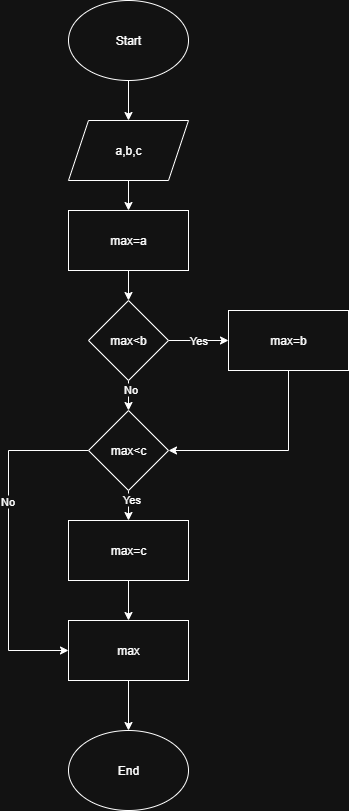

The diagram above was exported from draw.io. Its source (the exported page's mxGraphModel, read from the mxfile embedded in the PNG):
<mxGraphModel dx="983" dy="621" grid="1" gridSize="10" guides="1" tooltips="1" connect="1" arrows="1" fold="1" page="1" pageScale="1" pageWidth="3300" pageHeight="4681" math="0" shadow="0">
  <root>
    <mxCell id="0" />
    <mxCell id="1" parent="0" />
    <mxCell id="6gShPK9N8n8RLnI37o9J-12" style="edgeStyle=orthogonalEdgeStyle;rounded=0;orthogonalLoop=1;jettySize=auto;html=1;entryX=0.5;entryY=0;entryDx=0;entryDy=0;" parent="1" source="6gShPK9N8n8RLnI37o9J-1" target="6gShPK9N8n8RLnI37o9J-3" edge="1">
      <mxGeometry relative="1" as="geometry" />
    </mxCell>
    <mxCell id="6gShPK9N8n8RLnI37o9J-1" value="Start" style="ellipse;whiteSpace=wrap;html=1;" parent="1" vertex="1">
      <mxGeometry x="420" y="40" width="120" height="80" as="geometry" />
    </mxCell>
    <mxCell id="6gShPK9N8n8RLnI37o9J-2" value="End" style="ellipse;whiteSpace=wrap;html=1;" parent="1" vertex="1">
      <mxGeometry x="420" y="770" width="120" height="80" as="geometry" />
    </mxCell>
    <mxCell id="6gShPK9N8n8RLnI37o9J-11" style="edgeStyle=orthogonalEdgeStyle;rounded=0;orthogonalLoop=1;jettySize=auto;html=1;entryX=0.5;entryY=0;entryDx=0;entryDy=0;" parent="1" source="6gShPK9N8n8RLnI37o9J-3" target="6gShPK9N8n8RLnI37o9J-4" edge="1">
      <mxGeometry relative="1" as="geometry" />
    </mxCell>
    <mxCell id="6gShPK9N8n8RLnI37o9J-3" value="a,b,c" style="shape=parallelogram;perimeter=parallelogramPerimeter;whiteSpace=wrap;html=1;fixedSize=1;" parent="1" vertex="1">
      <mxGeometry x="420" y="160" width="120" height="60" as="geometry" />
    </mxCell>
    <mxCell id="6gShPK9N8n8RLnI37o9J-10" style="edgeStyle=orthogonalEdgeStyle;rounded=0;orthogonalLoop=1;jettySize=auto;html=1;" parent="1" source="6gShPK9N8n8RLnI37o9J-4" target="6gShPK9N8n8RLnI37o9J-5" edge="1">
      <mxGeometry relative="1" as="geometry" />
    </mxCell>
    <mxCell id="6gShPK9N8n8RLnI37o9J-4" value="max=a" style="rounded=0;whiteSpace=wrap;html=1;" parent="1" vertex="1">
      <mxGeometry x="420" y="250" width="120" height="60" as="geometry" />
    </mxCell>
    <mxCell id="6gShPK9N8n8RLnI37o9J-7" value="Yes" style="edgeStyle=orthogonalEdgeStyle;rounded=0;orthogonalLoop=1;jettySize=auto;html=1;" parent="1" source="6gShPK9N8n8RLnI37o9J-5" target="6gShPK9N8n8RLnI37o9J-6" edge="1">
      <mxGeometry relative="1" as="geometry" />
    </mxCell>
    <mxCell id="6gShPK9N8n8RLnI37o9J-9" value="" style="edgeStyle=orthogonalEdgeStyle;rounded=0;orthogonalLoop=1;jettySize=auto;html=1;" parent="1" source="6gShPK9N8n8RLnI37o9J-5" target="6gShPK9N8n8RLnI37o9J-8" edge="1">
      <mxGeometry relative="1" as="geometry" />
    </mxCell>
    <mxCell id="R5ontia5bQ6F5HOv6mt3-1" value="No" style="edgeLabel;html=1;align=center;verticalAlign=middle;resizable=0;points=[];" vertex="1" connectable="0" parent="6gShPK9N8n8RLnI37o9J-9">
      <mxGeometry x="-0.64" y="1" relative="1" as="geometry">
        <mxPoint as="offset" />
      </mxGeometry>
    </mxCell>
    <mxCell id="6gShPK9N8n8RLnI37o9J-5" value="max&amp;lt;b" style="rhombus;whiteSpace=wrap;html=1;" parent="1" vertex="1">
      <mxGeometry x="440" y="340" width="80" height="80" as="geometry" />
    </mxCell>
    <mxCell id="6gShPK9N8n8RLnI37o9J-20" style="edgeStyle=orthogonalEdgeStyle;rounded=0;orthogonalLoop=1;jettySize=auto;html=1;entryX=1;entryY=0.5;entryDx=0;entryDy=0;" parent="1" source="6gShPK9N8n8RLnI37o9J-6" target="6gShPK9N8n8RLnI37o9J-8" edge="1">
      <mxGeometry relative="1" as="geometry">
        <Array as="points">
          <mxPoint x="640" y="490" />
        </Array>
      </mxGeometry>
    </mxCell>
    <mxCell id="6gShPK9N8n8RLnI37o9J-6" value="max=b" style="whiteSpace=wrap;html=1;" parent="1" vertex="1">
      <mxGeometry x="580" y="350" width="120" height="60" as="geometry" />
    </mxCell>
    <mxCell id="6gShPK9N8n8RLnI37o9J-15" value="" style="edgeStyle=orthogonalEdgeStyle;rounded=0;orthogonalLoop=1;jettySize=auto;html=1;" parent="1" source="6gShPK9N8n8RLnI37o9J-8" target="6gShPK9N8n8RLnI37o9J-14" edge="1">
      <mxGeometry relative="1" as="geometry" />
    </mxCell>
    <mxCell id="R5ontia5bQ6F5HOv6mt3-2" value="Yes" style="edgeLabel;html=1;align=center;verticalAlign=middle;resizable=0;points=[];" vertex="1" connectable="0" parent="6gShPK9N8n8RLnI37o9J-15">
      <mxGeometry x="-0.64" y="2" relative="1" as="geometry">
        <mxPoint as="offset" />
      </mxGeometry>
    </mxCell>
    <mxCell id="6gShPK9N8n8RLnI37o9J-21" style="edgeStyle=orthogonalEdgeStyle;rounded=0;orthogonalLoop=1;jettySize=auto;html=1;entryX=0;entryY=0.5;entryDx=0;entryDy=0;" parent="1" source="6gShPK9N8n8RLnI37o9J-8" target="6gShPK9N8n8RLnI37o9J-17" edge="1">
      <mxGeometry relative="1" as="geometry">
        <Array as="points">
          <mxPoint x="360" y="490" />
          <mxPoint x="360" y="690" />
        </Array>
      </mxGeometry>
    </mxCell>
    <mxCell id="R5ontia5bQ6F5HOv6mt3-3" value="No" style="edgeLabel;html=1;align=center;verticalAlign=middle;resizable=0;points=[];" vertex="1" connectable="0" parent="6gShPK9N8n8RLnI37o9J-21">
      <mxGeometry x="-0.2338" y="-2" relative="1" as="geometry">
        <mxPoint as="offset" />
      </mxGeometry>
    </mxCell>
    <mxCell id="6gShPK9N8n8RLnI37o9J-8" value="max&amp;lt;c" style="rhombus;whiteSpace=wrap;html=1;" parent="1" vertex="1">
      <mxGeometry x="440" y="450" width="80" height="80" as="geometry" />
    </mxCell>
    <mxCell id="6gShPK9N8n8RLnI37o9J-18" value="" style="edgeStyle=orthogonalEdgeStyle;rounded=0;orthogonalLoop=1;jettySize=auto;html=1;" parent="1" source="6gShPK9N8n8RLnI37o9J-14" target="6gShPK9N8n8RLnI37o9J-17" edge="1">
      <mxGeometry relative="1" as="geometry" />
    </mxCell>
    <mxCell id="6gShPK9N8n8RLnI37o9J-14" value="max=c" style="whiteSpace=wrap;html=1;" parent="1" vertex="1">
      <mxGeometry x="420" y="560" width="120" height="60" as="geometry" />
    </mxCell>
    <mxCell id="6gShPK9N8n8RLnI37o9J-19" value="" style="edgeStyle=orthogonalEdgeStyle;rounded=0;orthogonalLoop=1;jettySize=auto;html=1;" parent="1" source="6gShPK9N8n8RLnI37o9J-17" target="6gShPK9N8n8RLnI37o9J-2" edge="1">
      <mxGeometry relative="1" as="geometry" />
    </mxCell>
    <mxCell id="6gShPK9N8n8RLnI37o9J-17" value="max" style="whiteSpace=wrap;html=1;" parent="1" vertex="1">
      <mxGeometry x="420" y="660" width="120" height="60" as="geometry" />
    </mxCell>
  </root>
</mxGraphModel>